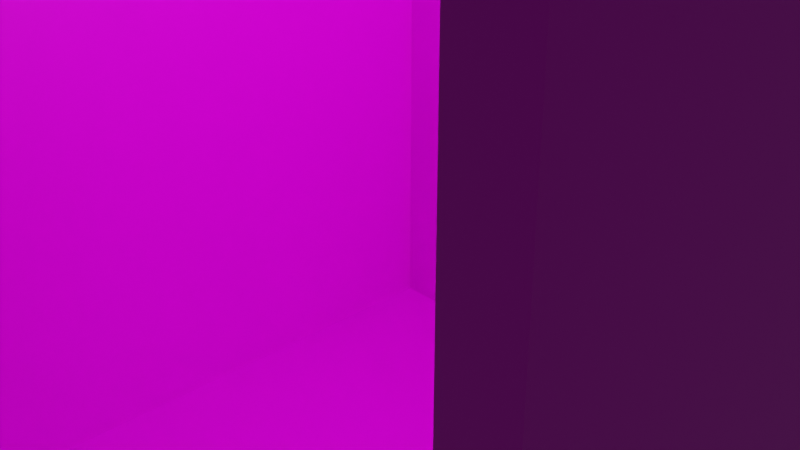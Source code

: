 # Source: real_elevators_elevator_cabin.blend  (saved by Blender 2.82.7; exported with 4.5.12 LTS)
import bpy
from mathutils import Matrix  # noqa: F401  (used for matrix-valued properties, if any)

bpy.ops.wm.read_factory_settings(use_empty=True)
scene = bpy.context.scene
scene.name = 'Scene'

# ---- collections
col_collection = bpy.data.collections.new('Collection'); scene.collection.children.link(col_collection)

# ---- images (referenced by path relative to the original .blend; pixels are not part of the script)
import os
ASSET_DIR = os.environ.get("B2B_ASSET_DIR", "")  # directory of the original .blend (textures are referenced by path, not embedded)
HERE = os.path.dirname(os.path.abspath(__file__))  # packed textures are extracted next to this script under _unpacked/

def load_image(name, relpath, width, height, colorspace="sRGB"):
    """Load a texture the original file referenced (path relative to the .blend, or extracted next to this script)."""
    p = next((c for c in (os.path.join(HERE, relpath), os.path.join(ASSET_DIR, relpath)) if relpath and os.path.exists(c)), "")
    if p:
        img = bpy.data.images.load(p, check_existing=True)
        img.name = name
    else:  # same state as the original file: an image datablock whose file is absent (Cycles renders it pink)
        img = bpy.data.images.new(name, width, height)
        img.source = "FILE"
        img.filepath = "//" + (relpath or name)
    img.colorspace_settings.name = colorspace
    return img
img_real_elevators_new_cabin_png = load_image('real_elevators_new_cabin.png', 'real_elevators_new_cabin.png', 1024, 1024, 'sRGB')

# ---- materials (node trees are filled in below, after node groups)
mat_material = bpy.data.materials.new('Material')
mat_material.alpha_threshold = 0.0
mat_material.use_transparent_shadow = False
mat_material.line_color = (0.0, 0.0, 0.0, 1.0)

# ---- material node trees
mat_material.use_nodes = True; mat_material.node_tree.nodes.clear()
_N = mat_material.node_tree.nodes; _L = mat_material.node_tree.links
n0 = _N.new('ShaderNodeOutputMaterial'); n0.name = 'Material Output'; n0.location = (300, 300)
n1 = _N.new('ShaderNodeBsdfPrincipled'); n1.name = 'Principled BSDF'; n1.location = (10, 300)
n1.distribution = 'GGX'
n1.subsurface_method = 'BURLEY'
n1.inputs[2].default_value = 0.4
n1.inputs[3].default_value = 1.45
n1.inputs[27].default_value = (0.0, 0.0, 0.0, 1.0)
n1.inputs[28].default_value = 1.0
n2 = _N.new('ShaderNodeTexImage'); n2.name = 'Image Texture'; n2.location = (-280, 279)
n2.image = img_real_elevators_new_cabin_png
n2.interpolation = 'Closest'
_L.new(n1.outputs[0], n0.inputs[0])
_L.new(n2.outputs[0], n1.inputs[0])
n0.is_active_output = True

# ---- world
world_world = bpy.data.worlds.new('World'); scene.world = world_world
world_world.use_nodes = True; world_world.node_tree.nodes.clear()
_N = world_world.node_tree.nodes; _L = world_world.node_tree.links
n0 = _N.new('ShaderNodeOutputWorld'); n0.name = 'World Output'; n0.location = (300, 300)
n1 = _N.new('ShaderNodeBackground'); n1.name = 'Background'; n1.location = (10, 300)
n1.inputs[0].default_value = (0.05088, 0.05088, 0.05088, 1.0)
_L.new(n1.outputs[0], n0.inputs[0])
n0.is_active_output = True
world_world.color = (0.05088, 0.05088, 0.05088)
world_world.use_sun_shadow = False
world_world.sun_shadow_jitter_overblur = 0.0

# ---- cameras
cam_camera = bpy.data.cameras.new('Camera')
cam_camera.clip_end = 100.0
cam_camera.ortho_scale = 7.314

# ---- lights
light_light = bpy.data.lights.new('Light', 'POINT')
light_light.transmission_factor = 0.0
light_light.energy = 1000.0
light_light.shadow_soft_size = 0.1
light_light.shadow_maximum_resolution = 0.006
light_light.use_absolute_resolution = True

# ---- meshes
me_cube = bpy.data.meshes.new('Cube')
me_cube.from_pydata([(4.0, 5.0, 15.0), (4.0, 5.0, -5.0), (4.0, -5.0, 15.0), (4.0, -5.0, -5.0), (-5.0, 5.0, 15.0), (-5.0, 5.0, -5.0), (-5.0, -5.0, 15.0), (-5.0, -5.0, -5.0), (4.0, 4.476, 14.42), (4.0, 4.476, -4.416), (4.0, -4.476, 14.42), (4.0, -4.476, -4.416), (-4.469, 4.476, 14.42), (-4.469, 4.476, -4.416), (-4.469, -4.476, 14.42), (-4.469, -4.476, -4.416), (0.4661, 4.198, 4.541), (0.4661, 4.198, 9.366), (0.4661, 4.476, 4.541), (0.4661, 4.476, 9.366), (3.457, 4.198, 4.541), (3.457, 4.198, 9.366), (3.457, 4.476, 4.541), (3.457, 4.476, 9.366)], [], [(0, 4, 6, 2), (3, 2, 6, 7), (7, 6, 4, 5), (5, 1, 3, 7), (8, 10, 14, 12), (5, 4, 0, 1), (11, 15, 14, 10), (15, 13, 12, 14), (13, 15, 11, 9), (2, 10, 8, 0), (3, 11, 10, 2), (1, 9, 11, 3), (0, 8, 9, 1), (16, 17, 19, 18), (22, 23, 21, 20), (20, 21, 17, 16), (18, 22, 20, 16), (23, 19, 17, 21), (9, 8, 12, 13)])
_uv = me_cube.uv_layers.new(name='UVMap')
_uv.uv.foreach_set('vector', [0.5155, 0.75, 0.5155, 1.0, 0.2664, 1.0, 0.2664, 0.75, 0.2349, 0.5023, 0.2349, 1.0, -0.0005171, 1.0, -0.0005171, 0.5023, 0.2349, 0.5023, 0.2349, 1.0, -0.0005171, 1.0, -0.0005171, 0.5023, 0.5154, 0.4852, 0.5154, 0.7338, 0.2664, 0.7338, 0.2664, 0.4852, 0.5316, 0.7503, 0.5316, 1.0, 0.7811, 1.0, 0.7811, 0.7503, -0.0005171, 1.0, -0.0005171, 0.5023, 0.2349, 0.5023, 0.2349, 1.0, 0.000403, 0.4994, 0.2653, 0.4994, 0.2653, 8.574e-05, 0.000403, 8.559e-05, 0.2653, 8.574e-05, 0.000403, 8.559e-05, 0.000403, 0.4994, 0.2653, 0.4994, 0.5313, 0.7342, 0.7809, 0.7342, 0.7809, 0.4851, 0.5313, 0.4851, 0.8287, 0.3948, 0.8162, 0.3836, 0.8162, 0.1925, 0.8287, 0.1813, 0.8386, 0.4454, 0.8274, 0.4329, 0.8274, 0.03082, 0.8386, 0.01835, 0.8418, 0.3948, 0.8294, 0.3836, 0.8294, 0.1925, 0.8418, 0.1813, 0.8267, 0.4454, 0.8155, 0.4329, 0.8155, 0.03082, 0.8267, 0.01835, 0.31, 0.02557, 0.31, 0.4025, 0.2864, 0.4025, 0.2864, 0.02557, 0.588, 0.02557, 0.588, 0.4025, 0.5644, 0.4025, 0.5644, 0.02557, 0.5934, 0.0004629, 0.5934, 0.4371, 0.2819, 0.4371, 0.2819, 0.0004631, 0.31, 0.003872, 0.5644, 0.003872, 0.5644, 0.02557, 0.31, 0.02557, 0.5644, 0.4242, 0.31, 0.4242, 0.31, 0.4025, 0.5644, 0.4025, 0.2653, 0.4994, 0.2653, 8.574e-05, 0.000403, 8.559e-05, 0.000403, 0.4994])
me_cube.materials.append(mat_material)
me_cube.use_remesh_preserve_volume = False
me_cube.use_remesh_preserve_attributes = False
me_cube.use_mirror_vertex_groups = False
me_cube.update()

# ---- objects
ob_cube = bpy.data.objects.new('Cube', me_cube)
ob_light = bpy.data.objects.new('Light', light_light)
ob_camera = bpy.data.objects.new('Camera', cam_camera)

# ---- transforms, parenting, visibility, modifiers, constraints
ob_cube.location = (0.0, 0.0, 0.0)
ob_cube.rotation_euler = (0.0, -0.0, -1.571)
ob_cube.lock_rotations_4d = False
ob_cube.empty_display_type = 'ARROWS'
ob_cube.lineart.crease_threshold = 0.0
ob_light.location = (4.076, 1.005, 5.904)
ob_light.rotation_euler = (0.6503, 0.05522, 1.866)
ob_light.lock_rotations_4d = False
ob_light.empty_display_type = 'ARROWS'
ob_light.color = (0.0, 0.0, 0.0, 0.0)
ob_light.lineart.crease_threshold = 0.0
ob_camera.location = (7.359, -6.926, 4.958)
ob_camera.rotation_euler = (1.109, 0.0, 0.8149)
ob_camera.lock_rotations_4d = False
ob_camera.empty_display_type = 'ARROWS'
ob_camera.color = (0.0, 0.0, 0.0, 0.0)
ob_camera.display_type = 'WIRE'
ob_camera.lineart.crease_threshold = 0.0

# ---- collection membership
col_collection.objects.link(ob_cube)
col_collection.objects.link(ob_light)
col_collection.objects.link(ob_camera)

# ---- scene / render settings (as saved in the file)
scene.camera = ob_camera
scene.frame_start = 1; scene.frame_end = 250; scene.frame_set(1)
scene.render.engine = 'BLENDER_EEVEE_NEXT'
scene.cycles.use_denoising = False
scene.cycles.samples = 128
scene.cycles.sampling_pattern = 'TABULATED_SOBOL'
scene.cycles.use_adaptive_sampling = False
scene.cycles.use_light_tree = False
scene.view_settings.view_transform = 'Filmic'
bpy.context.view_layer.update()

